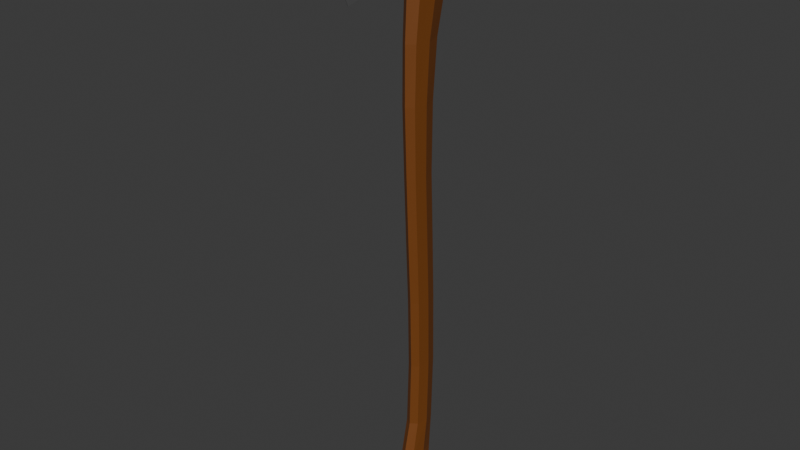# Source: BasicAxe.blend  (saved by Blender 4.3.34; exported with 4.5.12 LTS)
import bpy
from mathutils import Matrix  # noqa: F401  (used for matrix-valued properties, if any)

bpy.ops.wm.read_factory_settings(use_empty=True)
scene = bpy.context.scene
scene.name = 'Scene'

# ---- collections
col_axe = bpy.data.collections.new('Axe'); scene.collection.children.link(col_axe)
col_image = bpy.data.collections.new('Image'); scene.collection.children.link(col_image)

# ---- materials (node trees are filled in below, after node groups)
mat_metal = bpy.data.materials.new('Metal')
mat_wood = bpy.data.materials.new('Wood')

# ---- material node trees
mat_metal.use_nodes = True; mat_metal.node_tree.nodes.clear()
_N = mat_metal.node_tree.nodes; _L = mat_metal.node_tree.links
n0 = _N.new('ShaderNodeBsdfPrincipled'); n0.name = 'Principled BSDF'; n0.location = (10, 300)
n0.inputs[0].default_value = (0.09715, 0.09715, 0.09715, 1.0)
n1 = _N.new('ShaderNodeOutputMaterial'); n1.name = 'Material Output'; n1.location = (300, 300)
_L.new(n0.outputs[0], n1.inputs[0])
n1.is_active_output = True
mat_wood.use_nodes = True; mat_wood.node_tree.nodes.clear()
_N = mat_wood.node_tree.nodes; _L = mat_wood.node_tree.links
n0 = _N.new('ShaderNodeBsdfPrincipled'); n0.name = 'Principled BSDF'; n0.location = (10, 300)
n0.inputs[0].default_value = (0.1865, 0.05699, 0.00845, 1.0)
n1 = _N.new('ShaderNodeOutputMaterial'); n1.name = 'Material Output'; n1.location = (300, 300)
_L.new(n0.outputs[0], n1.inputs[0])
n1.is_active_output = True

# ---- world
world_world = bpy.data.worlds.new('World'); scene.world = world_world
world_world.use_nodes = True; world_world.node_tree.nodes.clear()
_N = world_world.node_tree.nodes; _L = world_world.node_tree.links
n0 = _N.new('ShaderNodeOutputWorld'); n0.name = 'World Output'; n0.location = (300, 300)
n1 = _N.new('ShaderNodeBackground'); n1.name = 'Background'; n1.location = (10, 300)
n1.inputs[0].default_value = (0.05088, 0.05088, 0.05088, 1.0)
_L.new(n1.outputs[0], n0.inputs[0])
n0.is_active_output = True
world_world.color = (0.05088, 0.05088, 0.05088)
world_world.sun_shadow_jitter_overblur = 0.0

# ---- meshes
me_cube_001 = bpy.data.meshes.new('Cube.001')
me_cube_001.from_pydata([(-0.003249, -0.7954, -0.4545), (-0.003249, -0.8826, 0.6288), (-0.1716, 0.9621, -0.2159), (-0.1716, 0.9697, 0.5265), (0.003249, -0.7954, -0.4545), (0.003249, -0.8826, 0.6288), (0.1716, 0.9621, -0.2159), (0.1716, 0.9697, 0.5265), (-0.003634, -0.947, 0.08713), (-0.1919, 0.9848, 0.08713), (0.1919, 0.9848, 0.08713), (0.003634, -0.947, 0.08713), (-0.1353, 0.01894, -0.2456), (-0.1353, 0.01894, 0.5341), (0.1353, 0.01894, -0.2456), (0.1353, 0.01894, 0.5341), (0.1513, 0.01894, 0.08713), (-0.1513, 0.01894, 0.08713), (-0.07169, -0.3883, -0.3163), (0.07169, -0.4318, 0.5587), (0.08019, -0.464, 0.08713), (-0.07169, -0.4318, 0.5587), (0.07169, -0.3883, -0.3163), (-0.08019, -0.464, 0.08713), (-0.003634, -0.9375, 0.3579), (-0.1919, 0.9848, 0.3125), (0.1919, 0.9848, 0.3125), (0.003634, -0.9375, 0.3579), (0.1513, 0.01894, 0.3106), (-0.1513, 0.01894, 0.3106), (-0.08019, -0.4479, 0.3343), (0.08019, -0.4479, 0.3343), (-0.1919, 0.9848, -0.07384), (0.1919, 0.9848, -0.07384), (0.003634, -0.9015, -0.214), (-0.003634, -0.9015, -0.214), (-0.1513, 0.01894, -0.0871), (0.1513, 0.01894, -0.0871), (-0.08019, -0.4261, -0.1354), (0.08019, -0.4261, -0.1354), (-0.1783, 0.5057, 0.536), (0.1783, 0.5057, -0.2139), (-0.1994, 0.5057, 0.08713), (-0.1783, 0.5057, -0.2139), (0.1783, 0.5057, 0.536), (0.1994, 0.5057, 0.08713), (0.1994, 0.5057, 0.3116), (-0.1994, 0.5057, 0.3116), (0.1994, 0.5057, -0.08042), (-0.1994, 0.5057, -0.08042)], [], [(47, 40, 3, 25), (25, 3, 7, 26), (31, 19, 5, 27), (27, 5, 1, 24), (18, 22, 4, 0), (19, 21, 1, 5), (34, 11, 8, 35), (39, 20, 11, 34), (32, 9, 10, 33), (49, 42, 9, 32), (38, 23, 17, 36), (48, 45, 16, 37), (44, 40, 13, 15), (43, 41, 14, 12), (46, 44, 15, 28), (30, 21, 13, 29), (24, 1, 21, 30), (35, 8, 23, 38), (37, 16, 20, 39), (15, 13, 21, 19), (12, 14, 22, 18), (28, 15, 19, 31), (16, 28, 31, 20), (8, 24, 30, 23), (23, 30, 29, 17), (45, 46, 28, 16), (11, 27, 24, 8), (20, 31, 27, 11), (9, 25, 26, 10), (42, 47, 25, 9), (14, 37, 39, 22), (0, 35, 38, 18), (41, 48, 37, 14), (18, 38, 36, 12), (43, 49, 32, 2), (2, 32, 33, 6), (22, 39, 34, 4), (4, 34, 35, 0), (12, 36, 49, 43), (6, 33, 48, 41), (17, 29, 47, 42), (10, 26, 46, 45), (26, 7, 44, 46), (2, 6, 41, 43), (7, 3, 40, 44), (33, 10, 45, 48), (36, 17, 42, 49), (29, 13, 40, 47)])
_uv = me_cube_001.uv_layers.new(name='UVMap')
_uv.uv.foreach_set('vector', [0.5625, 0.188, 0.625, 0.188, 0.625, 0.25, 0.5625, 0.25, 0.5625, 0.25, 0.625, 0.25, 0.625, 0.5, 0.5625, 0.5, 0.5625, 0.6875, 0.625, 0.6875, 0.625, 0.75, 0.5625, 0.75, 0.5625, 0.75, 0.625, 0.75, 0.625, 1.0, 0.5625, 1.0, 0.125, 0.6875, 0.375, 0.6875, 0.375, 0.75, 0.125, 0.75, 0.625, 0.6875, 0.875, 0.6875, 0.875, 0.75, 0.625, 0.75, 0.4375, 0.75, 0.5, 0.75, 0.5, 1.0, 0.4375, 1.0, 0.4375, 0.6875, 0.5, 0.6875, 0.5, 0.75, 0.4375, 0.75, 0.4375, 0.25, 0.5, 0.25, 0.5, 0.5, 0.4375, 0.5, 0.4375, 0.188, 0.5, 0.188, 0.5, 0.25, 0.4375, 0.25, 0.4375, 0.0625, 0.5, 0.0625, 0.5, 0.125, 0.4375, 0.125, 0.4375, 0.562, 0.5, 0.562, 0.5, 0.625, 0.4375, 0.625, 0.625, 0.562, 0.875, 0.562, 0.875, 0.625, 0.625, 0.625, 0.125, 0.562, 0.375, 0.562, 0.375, 0.625, 0.125, 0.625, 0.5625, 0.562, 0.625, 0.562, 0.625, 0.625, 0.5625, 0.625, 0.5625, 0.0625, 0.625, 0.0625, 0.625, 0.125, 0.5625, 0.125, 0.5625, 0.0, 0.625, 0.0, 0.625, 0.0625, 0.5625, 0.0625, 0.4375, 0.0, 0.5, 0.0, 0.5, 0.0625, 0.4375, 0.0625, 0.4375, 0.625, 0.5, 0.625, 0.5, 0.6875, 0.4375, 0.6875, 0.625, 0.625, 0.875, 0.625, 0.875, 0.6875, 0.625, 0.6875, 0.125, 0.625, 0.375, 0.625, 0.375, 0.6875, 0.125, 0.6875, 0.5625, 0.625, 0.625, 0.625, 0.625, 0.6875, 0.5625, 0.6875, 0.5, 0.625, 0.5625, 0.625, 0.5625, 0.6875, 0.5, 0.6875, 0.5, 0.0, 0.5625, 0.0, 0.5625, 0.0625, 0.5, 0.0625, 0.5, 0.0625, 0.5625, 0.0625, 0.5625, 0.125, 0.5, 0.125, 0.5, 0.562, 0.5625, 0.562, 0.5625, 0.625, 0.5, 0.625, 0.5, 0.75, 0.5625, 0.75, 0.5625, 1.0, 0.5, 1.0, 0.5, 0.6875, 0.5625, 0.6875, 0.5625, 0.75, 0.5, 0.75, 0.5, 0.25, 0.5625, 0.25, 0.5625, 0.5, 0.5, 0.5, 0.5, 0.188, 0.5625, 0.188, 0.5625, 0.25, 0.5, 0.25, 0.375, 0.625, 0.4375, 0.625, 0.4375, 0.6875, 0.375, 0.6875, 0.375, 0.0, 0.4375, 0.0, 0.4375, 0.0625, 0.375, 0.0625, 0.375, 0.562, 0.4375, 0.562, 0.4375, 0.625, 0.375, 0.625, 0.375, 0.0625, 0.4375, 0.0625, 0.4375, 0.125, 0.375, 0.125, 0.375, 0.188, 0.4375, 0.188, 0.4375, 0.25, 0.375, 0.25, 0.375, 0.25, 0.4375, 0.25, 0.4375, 0.5, 0.375, 0.5, 0.375, 0.6875, 0.4375, 0.6875, 0.4375, 0.75, 0.375, 0.75, 0.375, 0.75, 0.4375, 0.75, 0.4375, 1.0, 0.375, 1.0, 0.375, 0.125, 0.4375, 0.125, 0.4375, 0.188, 0.375, 0.188, 0.375, 0.5, 0.4375, 0.5, 0.4375, 0.562, 0.375, 0.562, 0.5, 0.125, 0.5625, 0.125, 0.5625, 0.188, 0.5, 0.188, 0.5, 0.5, 0.5625, 0.5, 0.5625, 0.562, 0.5, 0.562, 0.5625, 0.5, 0.625, 0.5, 0.625, 0.562, 0.5625, 0.562, 0.125, 0.5, 0.375, 0.5, 0.375, 0.562, 0.125, 0.562, 0.625, 0.5, 0.875, 0.5, 0.875, 0.562, 0.625, 0.562, 0.4375, 0.5, 0.5, 0.5, 0.5, 0.562, 0.4375, 0.562, 0.4375, 0.125, 0.5, 0.125, 0.5, 0.188, 0.4375, 0.188, 0.5625, 0.125, 0.625, 0.125, 0.625, 0.188, 0.5625, 0.188])
me_cube_001.materials.append(mat_metal)
me_cube_001.update()
me_cylinder = bpy.data.meshes.new('Cylinder')
me_cylinder.from_pydata([(-3.007e-10, 0.7682, -0.2318), (1.02e-10, 0.7368, 0.5786), (0.1004, 0.6805, -0.2318), (0.07667, 0.662, 0.5786), (0.142, 0.4687, -0.2318), (0.1084, 0.4812, 0.5786), (0.1004, 0.2568, -0.2318), (0.07667, 0.3005, 0.5786), (-3.007e-10, 0.1691, -0.2318), (1.02e-10, 0.2256, 0.5786), (-0.1004, 0.2568, -0.2318), (-0.07667, 0.3005, 0.5786), (-0.142, 0.4687, -0.2318), (-0.1084, 0.4812, 0.5786), (-0.1004, 0.6805, -0.2318), (-0.07667, 0.662, 0.5786), (-2.783e-08, 0.7682, -0.4304), (0.1118, 0.6754, -0.4304), (0.1581, 0.4512, -0.4304), (0.1118, 0.2271, -0.4304), (-2.783e-08, 0.1342, -0.4304), (-0.1118, 0.2271, -0.4304), (-0.1581, 0.4512, -0.4304), (-0.1118, 0.6754, -0.4304), (-2.771e-08, 0.6225, -1.072), (0.09606, 0.5465, -1.072), (0.1359, 0.363, -1.072), (0.09606, 0.1795, -1.072), (-2.771e-08, 0.1034, -1.072), (-0.09606, 0.1795, -1.072), (-0.1359, 0.363, -1.072), (-0.09606, 0.5465, -1.072), (-2.779e-08, 0.5579, -1.805), (0.09152, 0.4914, -1.805), (0.1294, 0.3308, -1.805), (0.09152, 0.1702, -1.805), (-2.779e-08, 0.1036, -1.805), (-0.09152, 0.1702, -1.805), (-0.1294, 0.3308, -1.805), (-0.09152, 0.4914, -1.805), (-2.786e-08, 0.5526, -2.699), (0.08609, 0.4917, -2.699), (0.1218, 0.3445, -2.699), (0.08609, 0.1973, -2.699), (-2.786e-08, 0.1363, -2.699), (-0.08609, 0.1973, -2.699), (-0.1218, 0.3445, -2.699), (-0.08609, 0.4917, -2.699), (-2.786e-08, 0.5897, -3.546), (0.08609, 0.5289, -3.546), (0.1218, 0.3823, -3.546), (0.08609, 0.2357, -3.546), (-2.786e-08, 0.175, -3.546), (-0.08609, 0.2357, -3.546), (-0.1218, 0.3823, -3.546), (-0.08609, 0.5289, -3.546), (-2.786e-08, 0.6205, -4.39), (0.08609, 0.5614, -4.39), (0.1218, 0.4187, -4.39), (0.08609, 0.276, -4.39), (-2.786e-08, 0.2169, -4.39), (-0.08609, 0.276, -4.39), (-0.1218, 0.4187, -4.39), (-0.08609, 0.5614, -4.39), (-1.074e-06, 0.6368, -5.322), (0.08609, 0.5784, -5.322), (0.1218, 0.4377, -5.322), (0.08609, 0.2969, -5.322), (-1.074e-06, 0.2386, -5.322), (-0.08609, 0.2969, -5.322), (-0.1218, 0.4377, -5.322), (-0.08609, 0.5784, -5.322), (-1.074e-06, 0.6034, -6.197), (0.08977, 0.5465, -6.197), (0.127, 0.409, -6.197), (0.08977, 0.2715, -6.197), (-1.074e-06, 0.2145, -6.197), (-0.08978, 0.2715, -6.197), (-0.127, 0.409, -6.197), (-0.08978, 0.5465, -6.197), (-1.074e-06, 0.5775, -6.659), (0.09341, 0.509, -6.659), (0.1321, 0.3436, -6.659), (0.09341, 0.1783, -6.659), (-1.074e-06, 0.1098, -6.659), (-0.09341, 0.1783, -6.659), (-0.1321, 0.3436, -6.659), (-0.09341, 0.509, -6.659), (-1.074e-06, 0.5627, -6.823), (0.1085, 0.4816, -6.823), (0.1534, 0.2859, -6.823), (0.1085, 0.09024, -6.823), (-1.074e-06, 0.00918, -6.823), (-0.1085, 0.09024, -6.823), (-0.1534, 0.2859, -6.823), (-0.1085, 0.4816, -6.823), (-6.877e-07, 0.5448, -6.995), (0.09451, 0.4662, -6.995), (0.1337, 0.2763, -6.995), (0.09451, 0.08649, -6.995), (-6.877e-07, 0.007862, -6.995), (-0.09451, 0.08649, -6.995), (-0.1337, 0.2763, -6.995), (-0.09451, 0.4662, -6.995), (-1.093e-06, 0.4646, -7.09), (0.05555, 0.4275, -7.09), (0.07855, 0.3377, -7.09), (0.05555, 0.248, -7.09), (-1.093e-06, 0.2108, -7.09), (-0.05555, 0.248, -7.09), (-0.07856, 0.3377, -7.09), (-0.05555, 0.4275, -7.09), (-7.488e-12, 0.7682, 0.553), (0.08679, 0.6842, 0.553), (0.1227, 0.4812, 0.553), (0.08679, 0.2783, 0.553), (-7.488e-12, 0.1942, 0.553), (-0.08679, 0.2783, 0.553), (-0.1227, 0.4812, 0.553), (-0.08679, 0.6842, 0.553)], [], [(112, 1, 3, 113), (113, 3, 5, 114), (114, 5, 7, 115), (115, 7, 9, 116), (116, 9, 11, 117), (117, 11, 13, 118), (3, 1, 15, 13, 11, 9, 7, 5), (118, 13, 15, 119), (119, 15, 1, 112), (6, 8, 20, 19), (18, 19, 27, 26), (12, 14, 23, 22), (2, 4, 18, 17), (8, 10, 21, 20), (14, 0, 16, 23), (0, 2, 17, 16), (4, 6, 19, 18), (10, 12, 22, 21), (30, 31, 39, 38), (16, 17, 25, 24), (23, 16, 24, 31), (21, 22, 30, 29), (19, 20, 28, 27), (17, 18, 26, 25), (22, 23, 31, 30), (20, 21, 29, 28), (35, 36, 44, 43), (28, 29, 37, 36), (26, 27, 35, 34), (24, 25, 33, 32), (31, 24, 32, 39), (29, 30, 38, 37), (27, 28, 36, 35), (25, 26, 34, 33), (47, 40, 48, 55), (33, 34, 42, 41), (38, 39, 47, 46), (36, 37, 45, 44), (34, 35, 43, 42), (32, 33, 41, 40), (39, 32, 40, 47), (37, 38, 46, 45), (52, 53, 61, 60), (45, 46, 54, 53), (43, 44, 52, 51), (41, 42, 50, 49), (46, 47, 55, 54), (44, 45, 53, 52), (42, 43, 51, 50), (40, 41, 49, 48), (62, 63, 71, 70), (50, 51, 59, 58), (48, 49, 57, 56), (55, 48, 56, 63), (53, 54, 62, 61), (51, 52, 60, 59), (49, 50, 58, 57), (54, 55, 63, 62), (69, 70, 78, 77), (60, 61, 69, 68), (58, 59, 67, 66), (56, 57, 65, 64), (63, 56, 64, 71), (61, 62, 70, 69), (59, 60, 68, 67), (57, 58, 66, 65), (72, 73, 81, 80), (67, 68, 76, 75), (65, 66, 74, 73), (70, 71, 79, 78), (68, 69, 77, 76), (66, 67, 75, 74), (64, 65, 73, 72), (71, 64, 72, 79), (86, 87, 95, 94), (79, 72, 80, 87), (77, 78, 86, 85), (75, 76, 84, 83), (73, 74, 82, 81), (78, 79, 87, 86), (76, 77, 85, 84), (74, 75, 83, 82), (89, 90, 98, 97), (84, 85, 93, 92), (82, 83, 91, 90), (80, 81, 89, 88), (87, 80, 88, 95), (85, 86, 94, 93), (83, 84, 92, 91), (81, 82, 90, 89), (103, 96, 104, 111), (94, 95, 103, 102), (92, 93, 101, 100), (90, 91, 99, 98), (88, 89, 97, 96), (95, 88, 96, 103), (93, 94, 102, 101), (91, 92, 100, 99), (104, 105, 106, 107, 108, 109, 110, 111), (101, 102, 110, 109), (99, 100, 108, 107), (97, 98, 106, 105), (102, 103, 111, 110), (100, 101, 109, 108), (98, 99, 107, 106), (96, 97, 105, 104), (14, 119, 112, 0), (12, 118, 119, 14), (10, 117, 118, 12), (8, 116, 117, 10), (6, 115, 116, 8), (4, 114, 115, 6), (2, 113, 114, 4), (0, 112, 113, 2)])
_uv = me_cylinder.uv_layers.new(name='UVMap')
_uv.uv.foreach_set('vector', [1.0, 0.9842, 1.0, 1.0, 0.875, 1.0, 0.875, 0.9842, 0.875, 0.9842, 0.875, 1.0, 0.75, 1.0, 0.75, 0.9842, 0.75, 0.9842, 0.75, 1.0, 0.625, 1.0, 0.625, 0.9842, 0.625, 0.9842, 0.625, 1.0, 0.5, 1.0, 0.5, 0.9842, 0.5, 0.9842, 0.5, 1.0, 0.375, 1.0, 0.375, 0.9842, 0.375, 0.9842, 0.375, 1.0, 0.25, 1.0, 0.25, 0.9842, 0.4197, 0.4197, 0.25, 0.49, 0.08029, 0.4197, 0.01, 0.25, 0.08029, 0.08029, 0.25, 0.01, 0.4197, 0.08029, 0.49, 0.25, 0.25, 0.9842, 0.25, 1.0, 0.125, 1.0, 0.125, 0.9842, 0.125, 0.9842, 0.125, 1.0, 0.0, 1.0, 0.0, 0.9842, 0.625, 0.5, 0.5, 0.5, 0.5, 0.5, 0.625, 0.5, 0.75, 0.5, 0.625, 0.5, 0.625, 0.5, 0.75, 0.5, 0.25, 0.5, 0.125, 0.5, 0.125, 0.5, 0.25, 0.5, 0.875, 0.5, 0.75, 0.5, 0.75, 0.5, 0.875, 0.5, 0.5, 0.5, 0.375, 0.5, 0.375, 0.5, 0.5, 0.5, 0.125, 0.5, 0.0, 0.5, 0.0, 0.5, 0.125, 0.5, 1.0, 0.5, 0.875, 0.5, 0.875, 0.5, 1.0, 0.5, 0.75, 0.5, 0.625, 0.5, 0.625, 0.5, 0.75, 0.5, 0.375, 0.5, 0.25, 0.5, 0.25, 0.5, 0.375, 0.5, 0.25, 0.5, 0.125, 0.5, 0.125, 0.5, 0.25, 0.5, 1.0, 0.5, 0.875, 0.5, 0.875, 0.5, 1.0, 0.5, 0.125, 0.5, 0.0, 0.5, 0.0, 0.5, 0.125, 0.5, 0.375, 0.5, 0.25, 0.5, 0.25, 0.5, 0.375, 0.5, 0.625, 0.5, 0.5, 0.5, 0.5, 0.5, 0.625, 0.5, 0.875, 0.5, 0.75, 0.5, 0.75, 0.5, 0.875, 0.5, 0.25, 0.5, 0.125, 0.5, 0.125, 0.5, 0.25, 0.5, 0.5, 0.5, 0.375, 0.5, 0.375, 0.5, 0.5, 0.5, 0.625, 0.5, 0.5, 0.5, 0.5, 0.5, 0.625, 0.5, 0.5, 0.5, 0.375, 0.5, 0.375, 0.5, 0.5, 0.5, 0.75, 0.5, 0.625, 0.5, 0.625, 0.5, 0.75, 0.5, 1.0, 0.5, 0.875, 0.5, 0.875, 0.5, 1.0, 0.5, 0.125, 0.5, 0.0, 0.5, 0.0, 0.5, 0.125, 0.5, 0.375, 0.5, 0.25, 0.5, 0.25, 0.5, 0.375, 0.5, 0.625, 0.5, 0.5, 0.5, 0.5, 0.5, 0.625, 0.5, 0.875, 0.5, 0.75, 0.5, 0.75, 0.5, 0.875, 0.5, 0.125, 0.5, 0.0, 0.5, 0.0, 0.5, 0.125, 0.5, 0.875, 0.5, 0.75, 0.5, 0.75, 0.5, 0.875, 0.5, 0.25, 0.5, 0.125, 0.5, 0.125, 0.5, 0.25, 0.5, 0.5, 0.5, 0.375, 0.5, 0.375, 0.5, 0.5, 0.5, 0.75, 0.5, 0.625, 0.5, 0.625, 0.5, 0.75, 0.5, 1.0, 0.5, 0.875, 0.5, 0.875, 0.5, 1.0, 0.5, 0.125, 0.5, 0.0, 0.5, 0.0, 0.5, 0.125, 0.5, 0.375, 0.5, 0.25, 0.5, 0.25, 0.5, 0.375, 0.5, 0.5, 0.5, 0.375, 0.5, 0.375, 0.5, 0.5, 0.5, 0.375, 0.5, 0.25, 0.5, 0.25, 0.5, 0.375, 0.5, 0.625, 0.5, 0.5, 0.5, 0.5, 0.5, 0.625, 0.5, 0.875, 0.5, 0.75, 0.5, 0.75, 0.5, 0.875, 0.5, 0.25, 0.5, 0.125, 0.5, 0.125, 0.5, 0.25, 0.5, 0.5, 0.5, 0.375, 0.5, 0.375, 0.5, 0.5, 0.5, 0.75, 0.5, 0.625, 0.5, 0.625, 0.5, 0.75, 0.5, 1.0, 0.5, 0.875, 0.5, 0.875, 0.5, 1.0, 0.5, 0.25, 0.5, 0.125, 0.5, 0.125, 0.5, 0.25, 0.5, 0.75, 0.5, 0.625, 0.5, 0.625, 0.5, 0.75, 0.5, 1.0, 0.5, 0.875, 0.5, 0.875, 0.5, 1.0, 0.5, 0.125, 0.5, 0.0, 0.5, 0.0, 0.5, 0.125, 0.5, 0.375, 0.5, 0.25, 0.5, 0.25, 0.5, 0.375, 0.5, 0.625, 0.5, 0.5, 0.5, 0.5, 0.5, 0.625, 0.5, 0.875, 0.5, 0.75, 0.5, 0.75, 0.5, 0.875, 0.5, 0.25, 0.5, 0.125, 0.5, 0.125, 0.5, 0.25, 0.5, 0.375, 0.5, 0.25, 0.5, 0.25, 0.5, 0.375, 0.5, 0.5, 0.5, 0.375, 0.5, 0.375, 0.5, 0.5, 0.5, 0.75, 0.5, 0.625, 0.5, 0.625, 0.5, 0.75, 0.5, 1.0, 0.5, 0.875, 0.5, 0.875, 0.5, 1.0, 0.5, 0.125, 0.5, 0.0, 0.5, 0.0, 0.5, 0.125, 0.5, 0.375, 0.5, 0.25, 0.5, 0.25, 0.5, 0.375, 0.5, 0.625, 0.5, 0.5, 0.5, 0.5, 0.5, 0.625, 0.5, 0.875, 0.5, 0.75, 0.5, 0.75, 0.5, 0.875, 0.5, 1.0, 0.5, 0.875, 0.5, 0.875, 0.5, 1.0, 0.5, 0.625, 0.5, 0.5, 0.5, 0.5, 0.5, 0.625, 0.5, 0.875, 0.5, 0.75, 0.5, 0.75, 0.5, 0.875, 0.5, 0.25, 0.5, 0.125, 0.5, 0.125, 0.5, 0.25, 0.5, 0.5, 0.5, 0.375, 0.5, 0.375, 0.5, 0.5, 0.5, 0.75, 0.5, 0.625, 0.5, 0.625, 0.5, 0.75, 0.5, 1.0, 0.5, 0.875, 0.5, 0.875, 0.5, 1.0, 0.5, 0.125, 0.5, 0.0, 0.5, 0.0, 0.5, 0.125, 0.5, 0.25, 0.5, 0.125, 0.5, 0.125, 0.5, 0.25, 0.5, 0.125, 0.5, 0.0, 0.5, 0.0, 0.5, 0.125, 0.5, 0.375, 0.5, 0.25, 0.5, 0.25, 0.5, 0.375, 0.5, 0.625, 0.5, 0.5, 0.5, 0.5, 0.5, 0.625, 0.5, 0.875, 0.5, 0.75, 0.5, 0.75, 0.5, 0.875, 0.5, 0.25, 0.5, 0.125, 0.5, 0.125, 0.5, 0.25, 0.5, 0.5, 0.5, 0.375, 0.5, 0.375, 0.5, 0.5, 0.5, 0.75, 0.5, 0.625, 0.5, 0.625, 0.5, 0.75, 0.5, 0.875, 0.5, 0.75, 0.5, 0.75, 0.5, 0.875, 0.5, 0.5, 0.5, 0.375, 0.5, 0.375, 0.5, 0.5, 0.5, 0.75, 0.5, 0.625, 0.5, 0.625, 0.5, 0.75, 0.5, 1.0, 0.5, 0.875, 0.5, 0.875, 0.5, 1.0, 0.5, 0.125, 0.5, 0.0, 0.5, 0.0, 0.5, 0.125, 0.5, 0.375, 0.5, 0.25, 0.5, 0.25, 0.5, 0.375, 0.5, 0.625, 0.5, 0.5, 0.5, 0.5, 0.5, 0.625, 0.5, 0.875, 0.5, 0.75, 0.5, 0.75, 0.5, 0.875, 0.5, 0.125, 0.5, 0.0, 0.5, 0.0, 0.5, 0.125, 0.5, 0.25, 0.5, 0.125, 0.5, 0.125, 0.5, 0.25, 0.5, 0.5, 0.5, 0.375, 0.5, 0.375, 0.5, 0.5, 0.5, 0.75, 0.5, 0.625, 0.5, 0.625, 0.5, 0.75, 0.5, 1.0, 0.5, 0.875, 0.5, 0.875, 0.5, 1.0, 0.5, 0.125, 0.5, 0.0, 0.5, 0.0, 0.5, 0.125, 0.5, 0.375, 0.5, 0.25, 0.5, 0.25, 0.5, 0.375, 0.5, 0.625, 0.5, 0.5, 0.5, 0.5, 0.5, 0.625, 0.5, 0.0, 0.5, 0.875, 0.5, 0.75, 0.5, 0.625, 0.5, 0.5, 0.5, 0.375, 0.5, 0.25, 0.5, 0.125, 0.5, 0.375, 0.5, 0.25, 0.5, 0.25, 0.5, 0.375, 0.5, 0.625, 0.5, 0.5, 0.5, 0.5, 0.5, 0.625, 0.5, 0.875, 0.5, 0.75, 0.5, 0.75, 0.5, 0.875, 0.5, 0.25, 0.5, 0.125, 0.5, 0.125, 0.5, 0.25, 0.5, 0.5, 0.5, 0.375, 0.5, 0.375, 0.5, 0.5, 0.5, 0.75, 0.5, 0.625, 0.5, 0.625, 0.5, 0.75, 0.5, 1.0, 0.5, 0.875, 0.5, 0.875, 0.5, 1.0, 0.5, 0.125, 0.5, 0.125, 0.9842, 0.0, 0.9842, 0.0, 0.5, 0.25, 0.5, 0.25, 0.9842, 0.125, 0.9842, 0.125, 0.5, 0.375, 0.5, 0.375, 0.9842, 0.25, 0.9842, 0.25, 0.5, 0.5, 0.5, 0.5, 0.9842, 0.375, 0.9842, 0.375, 0.5, 0.625, 0.5, 0.625, 0.9842, 0.5, 0.9842, 0.5, 0.5, 0.75, 0.5, 0.75, 0.9842, 0.625, 0.9842, 0.625, 0.5, 0.875, 0.5, 0.875, 0.9842, 0.75, 0.9842, 0.75, 0.5, 1.0, 0.5, 1.0, 0.9842, 0.875, 0.9842, 0.875, 0.5])
me_cylinder.materials.append(mat_wood)
me_cylinder.update()

# ---- objects
ob_axehead = bpy.data.objects.new('AxeHead', me_cube_001)
ob_handle = bpy.data.objects.new('Handle', me_cylinder)
ob_empty = bpy.data.objects.new('Empty', None)
ob_empty_001 = bpy.data.objects.new('Empty.001', None)

# ---- transforms, parenting, visibility, modifiers, constraints
ob_axehead.location = (0.0, 0.0, 0.0)
ob_handle.location = (0.0, 0.0, 0.0)
ob_empty.location = (0.0, 0.0, 0.0)
ob_empty.rotation_euler = (1.571, -0.0, 1.571)
ob_empty.empty_display_type = 'IMAGE'
ob_empty.empty_display_size = 9.02
ob_empty.empty_image_offset = (-0.5, -0.861)
ob_empty.use_empty_image_alpha = True
ob_empty.color = (1.0, 1.0, 1.0, 0.1969)
ob_empty_001.location = (-0.00947, 0.06629, 0.0)
ob_empty_001.scale = (0.4431, 0.4431, 0.9196)
ob_empty_001.empty_display_type = 'IMAGE'
ob_empty_001.empty_display_size = 5.0
ob_empty_001.use_empty_image_alpha = True
ob_empty_001.color = (1.0, 1.0, 1.0, 0.2047)

# ---- collection membership
col_axe.objects.link(ob_axehead)
col_axe.objects.link(ob_handle)
col_image.objects.link(ob_empty)
col_image.objects.link(ob_empty_001)

# ---- scene / render settings (as saved in the file)
scene.frame_start = 1; scene.frame_end = 250; scene.frame_set(1)
scene.render.engine = 'BLENDER_EEVEE_NEXT'
bpy.context.view_layer.update()

# ---- added for rendering (the .blend has no active camera and no usable light): camera, sun
cam_auto = bpy.data.cameras.new('AutoCamera')
cam_auto.lens = 50.0
cam_auto.sensor_width = 36.0
cam_auto.clip_end = 1000.0
ob_auto_camera = bpy.data.objects.new('AutoCamera', cam_auto)
scene.collection.objects.link(ob_auto_camera)
ob_auto_camera.location = (7.3711, -8.82638, 2.66627)
ob_auto_camera.rotation_euler = (1.09748, -7.21219e-08, 0.694738)
scene.camera = ob_auto_camera
light_auto_sun = bpy.data.lights.new('AutoSun', 'SUN')
light_auto_sun.energy = 3.0
light_auto_sun.angle = 0.0523599
ob_auto_sun = bpy.data.objects.new('AutoSun', light_auto_sun)
scene.collection.objects.link(ob_auto_sun)
ob_auto_sun.rotation_euler = (0.872665, 0.174533, 0.523599)
bpy.context.view_layer.update()
